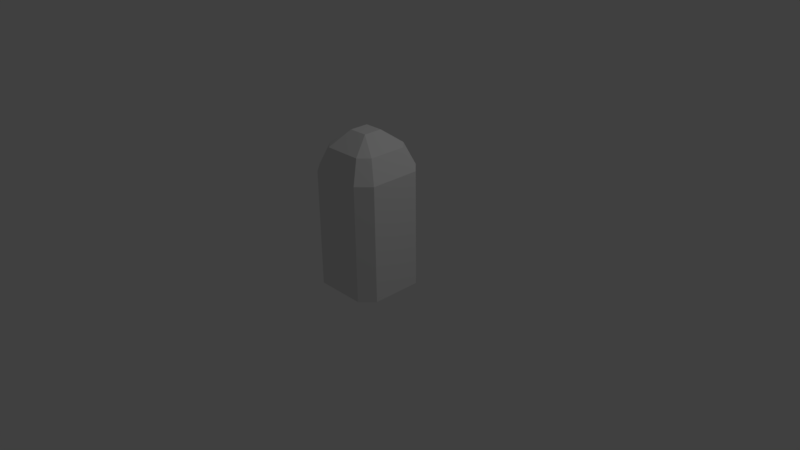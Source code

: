 # Source: GrowthPot.blend  (saved by Blender 2.78.0; exported with 4.5.12 LTS)
import bpy
from mathutils import Matrix  # noqa: F401  (used for matrix-valued properties, if any)

bpy.ops.wm.read_factory_settings(use_empty=True)
scene = bpy.context.scene
scene.name = 'Scene'

# ---- collections
col_collection_1 = bpy.data.collections.new('Collection 1'); scene.collection.children.link(col_collection_1)

# ---- world
world_world = bpy.data.worlds.new('World'); scene.world = world_world
world_world.color = (0.05088, 0.05088, 0.05088)
world_world.use_sun_shadow = False
world_world.sun_shadow_jitter_overblur = 0.0
world_world.cycles.sampling_method = 'MANUAL'

# ---- cameras
cam_camera = bpy.data.cameras.new('Camera')
cam_camera.clip_end = 100.0
cam_camera.lens = 35.0
cam_camera.sensor_width = 32.0
cam_camera.sensor_height = 18.0
cam_camera.ortho_scale = 7.314
cam_camera.dof.focus_distance = 0.0

# ---- lights
light_lamp = bpy.data.lights.new('Lamp', 'POINT')
light_lamp.transmission_factor = 0.0
light_lamp.cutoff_distance = 30.0
light_lamp.energy = 100.0
light_lamp.shadow_buffer_clip_start = 1.001
light_lamp.shadow_soft_size = 0.1
light_lamp.shadow_maximum_resolution = 0.006
light_lamp.use_absolute_resolution = True

# ---- meshes
me_cube = bpy.data.meshes.new('Cube')
me_cube.from_pydata([(1.0, -0.6667, -0.9), (0.75, -0.5, 2.556), (1.0, -0.6667, 2.0), (0.6667, 1.0, -0.9), (-0.6667, 1.0, -0.9), (-0.5, 0.75, 2.556), (0.5, 0.75, 2.556), (-0.6667, -1.0, -0.9), (0.6667, -1.0, -0.9), (0.5, -0.75, 2.556), (-0.5, -0.75, 2.556), (0.6667, -1.0, 2.0), (-0.6667, -1.0, 2.0), (-0.6667, 1.0, 2.0), (0.6667, 1.0, 2.0), (-1.0, 0.6667, -0.9), (-1.0, -0.6667, -0.9), (-0.75, -0.5, 2.556), (-0.75, 0.5, 2.556), (1.0, 0.6667, -0.9), (0.75, 0.5, 2.556), (1.0, 0.6667, 2.0), (-1.0, -0.6667, 2.0), (-1.0, 0.6667, 2.0), (0.25, 0.25, 2.919), (0.25, -0.25, 2.919), (-0.25, 0.25, 2.919), (-0.25, -0.25, 2.919), (-0.6667, 0.6667, -1.0), (-0.6667, -0.6667, -1.0), (0.6667, 0.6667, -1.0), (0.6667, -0.6667, -1.0)], [], [(18, 5, 13, 23), (22, 16, 7, 12), (31, 0, 8), (22, 12, 10, 17), (7, 16, 29), (4, 13, 14, 3), (0, 2, 11, 8), (8, 11, 12, 7), (1, 25, 9), (25, 27, 10, 9), (29, 31, 8, 7), (2, 1, 9, 11), (11, 9, 10, 12), (15, 23, 13, 4), (13, 5, 6, 14), (4, 3, 30, 28), (28, 30, 31, 29), (15, 4, 28), (15, 28, 29, 16), (6, 5, 26, 24), (24, 26, 27, 25), (20, 24, 25, 1), (16, 22, 23, 15), (19, 21, 2, 0), (18, 26, 5), (26, 18, 17, 27), (30, 19, 0, 31), (21, 20, 1, 2), (27, 17, 10), (22, 17, 18, 23), (3, 14, 21, 19), (14, 6, 20, 21), (24, 20, 6), (30, 3, 19)])
_uv = me_cube.uv_layers.new(name='UVMap')
_uv.uv.foreach_set('vector', [0.2934, 0.7324, 0.2466, 0.7324, 0.2388, 0.6492, 0.3012, 0.6492, 0.4776, 0.6492, 0.4776, 0.2656, 0.5399, 0.2656, 0.5399, 0.6492, 0.78, 0.22, 0.7786, 0.2656, 0.7344, 0.2214, 0.4776, 0.6492, 0.5399, 0.6492, 0.5321, 0.7324, 0.4853, 0.7324, 0.7342, 0.04505, 0.7791, 9.367e-05, 0.7805, 0.04638, 0.2388, 0.2656, 0.2388, 0.6492, 0.06245, 0.6492, 0.06245, 0.2656, 0.7786, 0.2656, 0.7786, 0.6492, 0.7163, 0.6492, 0.7163, 0.2656, 0.7163, 0.2656, 0.7163, 0.6492, 0.5399, 0.6492, 0.5399, 0.2656, 0.7708, 0.7324, 0.7475, 0.8174, 0.7241, 0.7324, 0.6612, 0.8116, 0.595, 0.8116, 0.562, 0.7298, 0.6942, 0.7298, 0.7805, 0.04638, 0.78, 0.22, 0.7344, 0.2214, 0.7342, 0.04505, 0.7786, 0.6492, 0.7708, 0.7324, 0.7241, 0.7324, 0.7163, 0.6492, 0.7163, 0.6492, 0.6942, 0.7298, 0.562, 0.7298, 0.5399, 0.6492, 0.3012, 0.2656, 0.3012, 0.6492, 0.2388, 0.6492, 0.2388, 0.2656, 0.2388, 0.6492, 0.2168, 0.7298, 0.0845, 0.7298, 0.06245, 0.6492, 0.9997, 0.04426, 0.9999, 0.2206, 0.9536, 0.2193, 0.9541, 0.04564, 0.9541, 0.04564, 0.9536, 0.2193, 0.78, 0.22, 0.7805, 0.04638, 0.9554, 9.407e-05, 0.9997, 0.04426, 0.9541, 0.04564, 0.9554, 9.407e-05, 0.9541, 0.04564, 0.7805, 0.04638, 0.7791, 9.367e-05, 0.0845, 0.7298, 0.2168, 0.7298, 0.1837, 0.8116, 0.1176, 0.8116, 0.8999, 0.8116, 0.8999, 0.8777, 0.8338, 0.8777, 0.8338, 0.8116, 0.933, 0.7298, 0.8999, 0.8116, 0.8338, 0.8116, 0.8007, 0.7298, 0.4776, 0.2656, 0.4776, 0.6492, 0.3012, 0.6492, 0.3012, 0.2656, 0.955, 0.2656, 0.955, 0.6492, 0.7786, 0.6492, 0.7786, 0.2656, 0.2934, 0.7324, 0.27, 0.8174, 0.2466, 0.7324, 0.3563, 0.8116, 0.3232, 0.7298, 0.4555, 0.7298, 0.4224, 0.8116, 0.9536, 0.2193, 0.955, 0.2656, 0.7786, 0.2656, 0.78, 0.22, 0.955, 0.6492, 0.933, 0.7298, 0.8007, 0.7298, 0.7786, 0.6492, 0.5087, 0.8174, 0.4853, 0.7324, 0.5321, 0.7324, 0.4776, 0.6492, 0.4555, 0.7298, 0.3232, 0.7298, 0.3012, 0.6492, 0.06245, 0.2656, 0.06245, 0.6492, 9.367e-05, 0.6492, 9.377e-05, 0.2656, 0.06245, 0.6492, 0.05466, 0.7324, 0.007888, 0.7324, 9.367e-05, 0.6492, 0.03127, 0.8174, 0.007888, 0.7324, 0.05466, 0.7324, 0.9536, 0.2193, 0.9999, 0.2206, 0.955, 0.2656])
me_cube.use_remesh_preserve_volume = False
me_cube.use_remesh_preserve_attributes = False
me_cube.use_mirror_vertex_groups = False
me_cube.update()

# ---- objects
ob_cube = bpy.data.objects.new('Cube', me_cube)
ob_lamp = bpy.data.objects.new('Lamp', light_lamp)
ob_camera = bpy.data.objects.new('Camera', cam_camera)

# ---- transforms, parenting, visibility, modifiers, constraints
ob_cube.location = (0.5, -0.5, 0.5)
ob_cube.scale = (0.4688, 0.4688, 0.5)
ob_cube.lineart.crease_threshold = 0.0
ob_lamp.location = (4.076, 1.005, 5.904)
ob_lamp.rotation_euler = (0.6503, 0.05522, 1.866)
ob_lamp.lock_rotations_4d = False
ob_lamp.empty_display_type = 'ARROWS'
ob_lamp.color = (0.0, 0.0, 0.0, 0.0)
ob_lamp.lineart.crease_threshold = 0.0
ob_camera.location = (7.481, -6.508, 5.344)
ob_camera.rotation_euler = (1.109, 0.01082, 0.8149)
ob_camera.lock_rotations_4d = False
ob_camera.empty_display_type = 'ARROWS'
ob_camera.color = (0.0, 0.0, 0.0, 0.0)
ob_camera.display_type = 'WIRE'
ob_camera.lineart.crease_threshold = 0.0

# ---- collection membership
col_collection_1.objects.link(ob_cube)
col_collection_1.objects.link(ob_lamp)
col_collection_1.objects.link(ob_camera)

# ---- scene / render settings (as saved in the file)
scene.camera = ob_camera
scene.frame_start = 1; scene.frame_end = 250; scene.frame_set(1)
scene.render.engine = 'CYCLES'
scene.render.dither_intensity = 0.0
scene.cycles.use_denoising = False
scene.cycles.samples = 128
scene.cycles.sampling_pattern = 'TABULATED_SOBOL'
scene.cycles.light_sampling_threshold = 0.0
scene.cycles.use_adaptive_sampling = False
scene.cycles.use_light_tree = False
scene.cycles.blur_glossy = 0.0
scene.cycles.sample_clamp_indirect = 0.0
scene.view_settings.view_transform = 'Standard'
bpy.context.view_layer.update()
